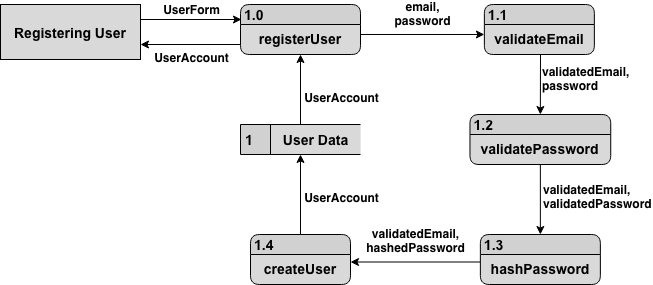

The diagram above was exported from draw.io. Its source (the exported page's mxGraphModel, read from the mxfile embedded in the PNG):
<mxGraphModel dx="701" dy="880" grid="1" gridSize="10" guides="1" tooltips="1" connect="1" arrows="1" fold="1" page="1" pageScale="1" pageWidth="850" pageHeight="1100" math="0" shadow="0">
  <root>
    <mxCell id="0" />
    <mxCell id="1" parent="0" />
    <mxCell id="r7eiJk2GcnQcICgoyQGd-1" parent="1" style="html=1;dashed=0;whiteSpace=wrap;fillColor=#D9D9D9;fontFamily=Arial;fontStyle=1;fontSize=14;" value="&lt;span&gt;&lt;font&gt;Registering User&lt;/font&gt;&lt;/span&gt;" vertex="1">
      <mxGeometry height="55" width="140" x="90" y="460" as="geometry" />
    </mxCell>
    <mxCell id="r7eiJk2GcnQcICgoyQGd-7" parent="1" style="swimlane;fontStyle=1;childLayout=stackLayout;horizontal=1;startSize=20;fillColor=#D1D1D1;horizontalStack=0;resizeParent=1;resizeParentMax=0;resizeLast=0;collapsible=0;marginBottom=0;swimlaneFillColor=#D9D9D9;rounded=1;fontFamily=Arial;align=left;spacingLeft=2;fontSize=14;" value="1.1" vertex="1">
      <mxGeometry height="50" width="110" x="573.86" y="460" as="geometry" />
    </mxCell>
    <mxCell id="r7eiJk2GcnQcICgoyQGd-12" parent="r7eiJk2GcnQcICgoyQGd-7" style="text;html=1;whiteSpace=wrap;strokeColor=none;fillColor=none;align=center;verticalAlign=middle;rounded=0;fontStyle=1;fontSize=14;" value="&lt;font face=&quot;Arial&quot;&gt;validateEmail&lt;/font&gt;" vertex="1">
      <mxGeometry height="30" width="110" y="20" as="geometry" />
    </mxCell>
    <mxCell id="r7eiJk2GcnQcICgoyQGd-13" edge="1" parent="1" source="r7eiJk2GcnQcICgoyQGd-31" style="endArrow=classic;html=1;rounded=0;entryX=0;entryY=0.333;entryDx=0;entryDy=0;entryPerimeter=0;exitX=1;exitY=0.333;exitDx=0;exitDy=0;exitPerimeter=0;fontStyle=1;fontSize=14;" target="r7eiJk2GcnQcICgoyQGd-12" value="">
      <mxGeometry height="50" relative="1" width="50" as="geometry">
        <mxPoint x="400" y="520" as="sourcePoint" />
        <mxPoint x="530" y="460" as="targetPoint" />
      </mxGeometry>
    </mxCell>
    <mxCell id="r7eiJk2GcnQcICgoyQGd-14" connectable="0" parent="r7eiJk2GcnQcICgoyQGd-13" style="edgeLabel;html=1;align=center;verticalAlign=middle;resizable=0;points=[];labelBackgroundColor=none;fontSize=12;fontStyle=1" value="&lt;div align=&quot;center&quot;&gt;email,&lt;/div&gt;&lt;div align=&quot;center&quot;&gt;password&lt;/div&gt;" vertex="1">
      <mxGeometry relative="1" x="-0.0153" y="1" as="geometry">
        <mxPoint y="-19" as="offset" />
      </mxGeometry>
    </mxCell>
    <mxCell id="r7eiJk2GcnQcICgoyQGd-18" parent="1" style="swimlane;fontStyle=1;childLayout=stackLayout;horizontal=1;startSize=20;fillColor=#D1D1D1;horizontalStack=0;resizeParent=1;resizeParentMax=0;resizeLast=0;collapsible=0;marginBottom=0;swimlaneFillColor=#D9D9D9;rounded=1;fontFamily=Arial;align=left;spacingLeft=2;fontSize=14;" value="1.2" vertex="1">
      <mxGeometry height="50" width="140.76" x="559.48" y="570" as="geometry" />
    </mxCell>
    <mxCell id="r7eiJk2GcnQcICgoyQGd-19" parent="r7eiJk2GcnQcICgoyQGd-18" style="text;html=1;whiteSpace=wrap;strokeColor=none;fillColor=none;align=center;verticalAlign=middle;rounded=0;fontStyle=1;fontSize=14;" value="&lt;font face=&quot;Arial&quot;&gt;validatePassword&lt;/font&gt;" vertex="1">
      <mxGeometry height="30" width="140.76" y="20" as="geometry" />
    </mxCell>
    <mxCell id="r7eiJk2GcnQcICgoyQGd-20" edge="1" parent="1" style="endArrow=classic;html=1;rounded=0;fontStyle=1;fontSize=14;entryX=0.5;entryY=0;entryDx=0;entryDy=0;" target="r7eiJk2GcnQcICgoyQGd-18" value="">
      <mxGeometry height="50" relative="1" width="50" as="geometry">
        <mxPoint x="630" y="510" as="sourcePoint" />
        <mxPoint x="630" y="560" as="targetPoint" />
      </mxGeometry>
    </mxCell>
    <mxCell id="r7eiJk2GcnQcICgoyQGd-21" connectable="0" parent="r7eiJk2GcnQcICgoyQGd-20" style="edgeLabel;html=1;align=left;verticalAlign=bottom;resizable=0;points=[];labelBackgroundColor=none;fontSize=12;fontStyle=1" value="&lt;div&gt;validatedEmail,&lt;/div&gt;&lt;div&gt;password&lt;/div&gt;" vertex="1">
      <mxGeometry relative="1" x="-0.0153" y="1" as="geometry">
        <mxPoint x="-1" y="11" as="offset" />
      </mxGeometry>
    </mxCell>
    <mxCell id="r7eiJk2GcnQcICgoyQGd-24" parent="1" style="swimlane;fontStyle=1;childLayout=stackLayout;horizontal=1;startSize=20;fillColor=#D1D1D1;horizontalStack=0;resizeParent=1;resizeParentMax=0;resizeLast=0;collapsible=0;marginBottom=0;swimlaneFillColor=#D9D9D9;rounded=1;fontFamily=Arial;align=left;spacingLeft=2;fontSize=14;" value="1.3" vertex="1">
      <mxGeometry height="50" width="120" x="569.86" y="690" as="geometry" />
    </mxCell>
    <mxCell id="r7eiJk2GcnQcICgoyQGd-25" parent="r7eiJk2GcnQcICgoyQGd-24" style="text;html=1;whiteSpace=wrap;strokeColor=none;fillColor=none;align=center;verticalAlign=middle;rounded=0;fontStyle=1;fontSize=14;" value="&lt;font face=&quot;Arial&quot;&gt;hashPassword&lt;/font&gt;" vertex="1">
      <mxGeometry height="30" width="120" y="20" as="geometry" />
    </mxCell>
    <mxCell id="r7eiJk2GcnQcICgoyQGd-30" parent="1" style="swimlane;fontStyle=1;childLayout=stackLayout;horizontal=1;startSize=20;fillColor=#D1D1D1;horizontalStack=0;resizeParent=1;resizeParentMax=0;resizeLast=0;collapsible=0;marginBottom=0;swimlaneFillColor=#D9D9D9;rounded=1;fontFamily=Arial;align=left;spacingLeft=2;fontSize=14;" value="1.0" vertex="1">
      <mxGeometry height="50" width="120" x="330" y="460" as="geometry" />
    </mxCell>
    <mxCell id="r7eiJk2GcnQcICgoyQGd-31" parent="r7eiJk2GcnQcICgoyQGd-30" style="text;html=1;whiteSpace=wrap;strokeColor=none;fillColor=none;align=center;verticalAlign=middle;rounded=0;fontStyle=1;fontSize=14;" value="&lt;font face=&quot;Arial&quot;&gt;registerUser&lt;/font&gt;" vertex="1">
      <mxGeometry height="30" width="120" y="20" as="geometry" />
    </mxCell>
    <mxCell id="r7eiJk2GcnQcICgoyQGd-37" edge="1" parent="1" source="r7eiJk2GcnQcICgoyQGd-1" style="endArrow=classic;html=1;rounded=0;exitX=1;exitY=0.273;exitDx=0;exitDy=0;exitPerimeter=0;entryX=0.008;entryY=0.3;entryDx=0;entryDy=0;entryPerimeter=0;fontStyle=1;fontSize=14;" target="r7eiJk2GcnQcICgoyQGd-30" value="">
      <mxGeometry height="50" relative="1" width="50" as="geometry">
        <mxPoint x="259" y="479.00000000000006" as="sourcePoint" />
        <mxPoint x="320" y="480" as="targetPoint" />
      </mxGeometry>
    </mxCell>
    <mxCell id="r7eiJk2GcnQcICgoyQGd-38" connectable="0" parent="r7eiJk2GcnQcICgoyQGd-37" style="edgeLabel;html=1;align=center;verticalAlign=bottom;resizable=0;points=[];labelBackgroundColor=none;fontStyle=1;fontSize=12;" value="UserForm" vertex="1">
      <mxGeometry relative="1" x="-0.0153" y="1" as="geometry">
        <mxPoint x="1" y="1" as="offset" />
      </mxGeometry>
    </mxCell>
    <mxCell id="r7eiJk2GcnQcICgoyQGd-39" edge="1" parent="1" source="r7eiJk2GcnQcICgoyQGd-19" style="endArrow=classic;html=1;rounded=0;fontStyle=1;fontSize=14;exitX=0.5;exitY=1;exitDx=0;exitDy=0;entryX=0.5;entryY=0;entryDx=0;entryDy=0;" target="r7eiJk2GcnQcICgoyQGd-24" value="">
      <mxGeometry height="50" relative="1" width="50" as="geometry">
        <mxPoint x="630" y="630" as="sourcePoint" />
        <mxPoint x="630" y="690" as="targetPoint" />
      </mxGeometry>
    </mxCell>
    <mxCell id="r7eiJk2GcnQcICgoyQGd-40" connectable="0" parent="r7eiJk2GcnQcICgoyQGd-39" style="edgeLabel;html=1;align=left;verticalAlign=bottom;resizable=0;points=[];labelBackgroundColor=none;fontSize=12;fontStyle=1" value="&lt;div&gt;validatedEmail,&lt;/div&gt;&lt;div&gt;validatedPassword&lt;/div&gt;" vertex="1">
      <mxGeometry relative="1" x="-0.0153" y="1" as="geometry">
        <mxPoint y="15" as="offset" />
      </mxGeometry>
    </mxCell>
    <mxCell id="r7eiJk2GcnQcICgoyQGd-41" edge="1" parent="1" source="r7eiJk2GcnQcICgoyQGd-25" style="endArrow=classic;html=1;rounded=0;exitX=0;exitY=0.25;exitDx=0;exitDy=0;fontStyle=1;fontSize=14;entryX=1;entryY=0.25;entryDx=0;entryDy=0;" target="r7eiJk2GcnQcICgoyQGd-50" value="">
      <mxGeometry height="50" relative="1" width="50" as="geometry">
        <mxPoint x="579.62" y="725" as="sourcePoint" />
        <mxPoint x="440" y="725" as="targetPoint" />
      </mxGeometry>
    </mxCell>
    <mxCell id="r7eiJk2GcnQcICgoyQGd-42" connectable="0" parent="r7eiJk2GcnQcICgoyQGd-41" style="edgeLabel;html=1;align=center;verticalAlign=bottom;resizable=0;points=[];labelBackgroundColor=none;fontSize=12;fontStyle=1" value="&lt;div&gt;validatedEmail,&lt;/div&gt;&lt;div&gt;hashedPassword&lt;/div&gt;" vertex="1">
      <mxGeometry relative="1" x="-0.0153" y="1" as="geometry">
        <mxPoint x="-1" y="-6" as="offset" />
      </mxGeometry>
    </mxCell>
    <mxCell id="r7eiJk2GcnQcICgoyQGd-45" connectable="0" parent="1" style="group;fontStyle=1;fontSize=14;" value="" vertex="1">
      <mxGeometry height="30" width="120" x="330" y="580" as="geometry" />
    </mxCell>
    <mxCell id="r7eiJk2GcnQcICgoyQGd-43" parent="r7eiJk2GcnQcICgoyQGd-45" style="html=1;dashed=0;whiteSpace=wrap;shape=mxgraph.dfd.dataStoreID;align=left;spacingLeft=3;points=[[0,0],[0.5,0],[1,0],[0,0.5],[1,0.5],[0,1],[0.5,1],[1,1]];fontFamily=Arial;fillColor=#D1D1D1;shadow=0;gradientColor=none;gradientDirection=east;fontSize=14;fontStyle=1" value="1" vertex="1">
      <mxGeometry height="30" width="120" as="geometry" />
    </mxCell>
    <mxCell id="r7eiJk2GcnQcICgoyQGd-44" parent="r7eiJk2GcnQcICgoyQGd-45" style="text;strokeColor=none;fillColor=#D9D9D9;align=center;verticalAlign=middle;rounded=0;fontStyle=1;labelBackgroundColor=none;whiteSpace=wrap;html=1;labelBorderColor=none;textShadow=0;fontFamily=Arial;fontSize=14;perimeterSpacing=0;glass=0;" value="User Data" vertex="1">
      <mxGeometry height="29" width="89" x="30.5" y="0.5" as="geometry" />
    </mxCell>
    <mxCell id="r7eiJk2GcnQcICgoyQGd-49" parent="1" style="swimlane;fontStyle=1;childLayout=stackLayout;horizontal=1;startSize=20;fillColor=#D1D1D1;horizontalStack=0;resizeParent=1;resizeParentMax=0;resizeLast=0;collapsible=0;marginBottom=0;swimlaneFillColor=#D9D9D9;rounded=1;fontFamily=Arial;align=left;spacingLeft=2;fontSize=14;" value="1.4" vertex="1">
      <mxGeometry height="50" width="100" x="340" y="690" as="geometry" />
    </mxCell>
    <mxCell id="r7eiJk2GcnQcICgoyQGd-50" parent="r7eiJk2GcnQcICgoyQGd-49" style="text;html=1;whiteSpace=wrap;strokeColor=none;fillColor=none;align=center;verticalAlign=middle;rounded=0;fontStyle=1;fontSize=14;" value="&lt;font face=&quot;Arial&quot;&gt;createUser&lt;/font&gt;" vertex="1">
      <mxGeometry height="30" width="100" y="20" as="geometry" />
    </mxCell>
    <mxCell id="r7eiJk2GcnQcICgoyQGd-46" edge="1" parent="1" source="r7eiJk2GcnQcICgoyQGd-49" style="endArrow=classic;html=1;rounded=0;exitX=0.5;exitY=0;exitDx=0;exitDy=0;fontStyle=1;fontSize=14;entryX=0.5;entryY=1;entryDx=0;entryDy=0;" target="r7eiJk2GcnQcICgoyQGd-43" value="">
      <mxGeometry height="50" relative="1" width="50" as="geometry">
        <mxPoint x="390" y="690" as="sourcePoint" />
        <mxPoint x="390" y="620" as="targetPoint" />
      </mxGeometry>
    </mxCell>
    <mxCell id="r7eiJk2GcnQcICgoyQGd-47" connectable="0" parent="r7eiJk2GcnQcICgoyQGd-46" style="edgeLabel;html=1;align=center;verticalAlign=bottom;resizable=0;points=[];labelBackgroundColor=none;fontSize=12;fontStyle=1" value="UserAccount" vertex="1">
      <mxGeometry relative="1" x="-0.0153" y="1" as="geometry">
        <mxPoint x="41" y="12" as="offset" />
      </mxGeometry>
    </mxCell>
    <mxCell id="r7eiJk2GcnQcICgoyQGd-52" edge="1" parent="1" source="r7eiJk2GcnQcICgoyQGd-43" style="endArrow=classic;html=1;rounded=0;exitX=0.5;exitY=0;exitDx=0;exitDy=0;entryX=0.5;entryY=1;entryDx=0;entryDy=0;fontStyle=1;fontSize=14;" target="r7eiJk2GcnQcICgoyQGd-31" value="">
      <mxGeometry height="50" relative="1" width="50" as="geometry">
        <mxPoint x="388.85" y="590" as="sourcePoint" />
        <mxPoint x="260" y="520" as="targetPoint" />
      </mxGeometry>
    </mxCell>
    <mxCell id="r7eiJk2GcnQcICgoyQGd-53" connectable="0" parent="r7eiJk2GcnQcICgoyQGd-52" style="edgeLabel;html=1;align=center;verticalAlign=bottom;resizable=0;points=[];labelBackgroundColor=none;fontSize=12;fontStyle=1" value="UserAccount" vertex="1">
      <mxGeometry relative="1" x="-0.0153" y="1" as="geometry">
        <mxPoint x="41" y="17" as="offset" />
      </mxGeometry>
    </mxCell>
    <mxCell id="r7eiJk2GcnQcICgoyQGd-57" edge="1" parent="1" style="endArrow=none;html=1;rounded=0;startArrow=classic;startFill=1;endFill=0;verticalAlign=top;align=center;fontStyle=1;fontSize=14;entryX=0;entryY=0.667;entryDx=0;entryDy=0;entryPerimeter=0;" target="r7eiJk2GcnQcICgoyQGd-31" value="">
      <mxGeometry height="50" relative="1" width="50" as="geometry">
        <mxPoint x="230" y="500" as="sourcePoint" />
        <mxPoint x="320" y="500.01" as="targetPoint" />
      </mxGeometry>
    </mxCell>
    <mxCell id="r7eiJk2GcnQcICgoyQGd-58" connectable="0" parent="r7eiJk2GcnQcICgoyQGd-57" style="edgeLabel;html=1;align=center;verticalAlign=top;resizable=0;points=[];labelBackgroundColor=none;fontStyle=1;fontSize=12;" value="UserAccount" vertex="1">
      <mxGeometry relative="1" x="-0.0153" y="1" as="geometry">
        <mxPoint x="1" y="1" as="offset" />
      </mxGeometry>
    </mxCell>
  </root>
</mxGraphModel>